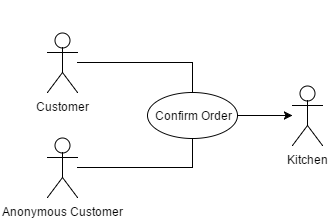

The diagram above was exported from draw.io. Its source (the exported page's mxGraphModel, read from the mxfile embedded in the PNG):
<mxGraphModel dx="1430" dy="1599" grid="1" gridSize="10" guides="1" tooltips="1" connect="1" arrows="1" fold="1" page="0" pageScale="1" pageWidth="1169" pageHeight="826" background="#ffffff" math="0" shadow="0">
  <root>
    <mxCell id="0" style=";html=1;" />
    <mxCell id="1" style=";html=1;" parent="0" />
    <mxCell id="168" style="edgeStyle=orthogonalEdgeStyle;rounded=0;html=1;exitX=0.5;exitY=0.5;exitPerimeter=0;entryX=0.5;entryY=0.5;entryPerimeter=0;jettySize=auto;orthogonalLoop=1;" parent="1" edge="1">
      <mxGeometry relative="1" as="geometry">
        <mxPoint x="355" y="-453" as="sourcePoint" />
        <mxPoint x="355" y="-453" as="targetPoint" />
      </mxGeometry>
    </mxCell>
    <mxCell id="238" value="" style="edgeStyle=orthogonalEdgeStyle;rounded=0;html=1;jettySize=auto;orthogonalLoop=1;" edge="1" parent="1" source="188" target="228">
      <mxGeometry relative="1" as="geometry" />
    </mxCell>
    <mxCell id="188" value="Confirm Order" style="ellipse;whiteSpace=wrap;html=1;fillColor=#ffffff;strokeColor=#000000;" parent="1" vertex="1">
      <mxGeometry x="400" y="-476" width="90" height="46" as="geometry" />
    </mxCell>
    <mxCell id="194" style="edgeStyle=orthogonalEdgeStyle;rounded=0;html=1;exitX=0.5;exitY=0.5;exitPerimeter=0;entryX=0.5;entryY=0.5;entryPerimeter=0;jettySize=auto;orthogonalLoop=1;" parent="1" edge="1">
      <mxGeometry relative="1" as="geometry">
        <mxPoint x="445" y="-560" as="sourcePoint" />
        <mxPoint x="445" y="-560" as="targetPoint" />
      </mxGeometry>
    </mxCell>
    <mxCell id="222" value="" style="edgeStyle=orthogonalEdgeStyle;rounded=0;html=1;jettySize=auto;orthogonalLoop=1;entryX=0.5;entryY=0;endArrow=none;endFill=0;" parent="1" source="200" target="188" edge="1">
      <mxGeometry relative="1" as="geometry">
        <mxPoint x="410" y="-506" as="targetPoint" />
        <Array as="points">
          <mxPoint x="445" y="-506" />
        </Array>
      </mxGeometry>
    </mxCell>
    <mxCell id="200" value="Customer" style="shape=umlActor;verticalLabelPosition=bottom;labelBackgroundColor=#ffffff;verticalAlign=top;html=1;" parent="1" vertex="1">
      <mxGeometry x="300" y="-536" width="30" height="60" as="geometry" />
    </mxCell>
    <mxCell id="224" value="" style="edgeStyle=orthogonalEdgeStyle;rounded=0;html=1;jettySize=auto;orthogonalLoop=1;entryX=0.5;entryY=1;endArrow=none;endFill=0;" parent="1" source="203" target="188" edge="1">
      <mxGeometry relative="1" as="geometry">
        <mxPoint x="410" y="-401" as="targetPoint" />
        <Array as="points">
          <mxPoint x="445" y="-401" />
        </Array>
      </mxGeometry>
    </mxCell>
    <mxCell id="203" value="Anonymous Customer" style="shape=umlActor;verticalLabelPosition=bottom;labelBackgroundColor=#ffffff;verticalAlign=top;html=1;" parent="1" vertex="1">
      <mxGeometry x="300" y="-431" width="30" height="60" as="geometry" />
    </mxCell>
    <mxCell id="228" value="Kitchen" style="shape=umlActor;verticalLabelPosition=bottom;labelBackgroundColor=#ffffff;verticalAlign=top;html=1;" parent="1" vertex="1">
      <mxGeometry x="545" y="-483" width="30" height="60" as="geometry" />
    </mxCell>
  </root>
</mxGraphModel>